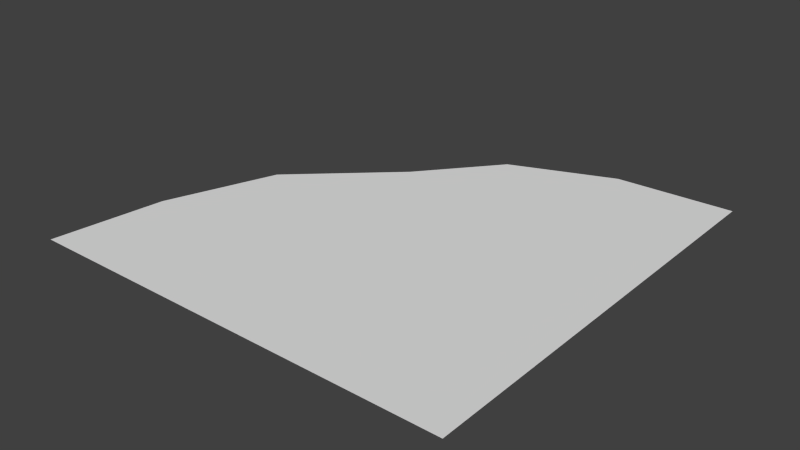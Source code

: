 # Source: flow_bend_right.blend  (saved by Blender 2.71.0; exported with 4.5.12 LTS)
import bpy
from mathutils import Matrix  # noqa: F401  (used for matrix-valued properties, if any)

bpy.ops.wm.read_factory_settings(use_empty=True)
scene = bpy.context.scene
scene.name = 'Scene'

# ---- collections
col_collection_1 = bpy.data.collections.new('Collection 1'); scene.collection.children.link(col_collection_1)

# ---- materials (node trees are filled in below, after node groups)
mat_material = bpy.data.materials.new('Material')
mat_material.alpha_threshold = 0.0
mat_material.use_transparent_shadow = False
mat_material.roughness = 0.5
mat_material.line_color = (0.0, 0.0, 0.0, 1.0)

# ---- material node trees

# ---- world
world_world = bpy.data.worlds.new('World'); scene.world = world_world
world_world.color = (0.05088, 0.05088, 0.05088)
world_world.use_sun_shadow = False
world_world.sun_shadow_jitter_overblur = 0.0
world_world.cycles.sampling_method = 'MANUAL'
world_world.cycles.sample_map_resolution = 256

# ---- meshes
me_cube = bpy.data.meshes.new('Cube')
me_cube.from_pydata([(0.5, -0.5, 0.0), (-0.6, -0.5, 0.0), (-2.98e-07, -0.5, 0.0), (0.3, -0.5, 0.0), (-0.3, -0.5, 0.0), (0.5, 0.6, 0.0), (0.5, 1.192e-07, 0.0), (0.5, 0.3, 0.0), (0.5, -0.3, 0.0), (0.2045, 0.5878, 0.0), (0.3742, -0.01451, 0.0), (0.2387, 0.3053, 0.0), (-0.05723, 0.4852, 0.0), (0.2558, -0.09214, 0.0), (0.1141, 0.1786, 0.0), (0.3451, -0.3409, 0.0), (-0.2174, 0.2916, 0.0), (0.1313, -0.1346, 0.0), (-0.08504, 0.0798, 0.0), (-0.4623, 0.06554, 0.0), (0.0556, -0.2468, 0.0), (-0.2391, -0.08918, 0.0), (-0.5625, -0.2153, 0.0), (0.04344, -0.38, 0.0), (-0.2905, -0.3104, 0.0)], [], [(0, 15, 3), (15, 0, 8), (2, 3, 23), (20, 23, 3, 15), (20, 15, 17), (13, 17, 15), (8, 10, 13, 15), (6, 10, 8), (2, 23, 24, 4), (24, 23, 20, 21), (17, 18, 21, 20), (13, 14, 18, 17), (11, 10, 6, 7), (11, 14, 13, 10), (5, 9, 11, 7), (12, 14, 11, 9), (16, 18, 14, 12), (18, 16, 19, 21), (24, 21, 19, 22), (1, 4, 24, 22)])
_uv = me_cube.uv_layers.new(name='UVMap')
_uv.uv.foreach_set('vector', [0.9169, 9.999e-05, 0.7496, 0.495, 0.7433, 0.0001011, 0.7496, 0.495, 0.9169, 0.9953, 0.7448, 0.997, 0.4968, 0.0001034, 0.7433, 0.0001011, 0.4978, 0.1628, 0.5033, 0.3233, 0.4978, 0.1628, 0.7433, 0.0001011, 0.7496, 0.495, 0.5033, 0.3233, 0.7496, 0.495, 0.5038, 0.4966, 0.5052, 0.656, 0.5038, 0.4966, 0.7496, 0.495, 0.7448, 0.997, 0.5044, 0.8227, 0.5052, 0.656, 0.7496, 0.495, 0.4984, 0.997, 0.5044, 0.8227, 0.7448, 0.997, 0.4968, 0.0001034, 0.4978, 0.1628, 0.2501, 0.1613, 0.2504, 0.0001045, 0.2501, 0.1613, 0.4978, 0.1628, 0.5033, 0.3233, 0.2523, 0.3253, 0.5038, 0.4966, 0.2512, 0.501, 0.2523, 0.3253, 0.5033, 0.3233, 0.5052, 0.656, 0.2543, 0.654, 0.2512, 0.501, 0.5038, 0.4966, 0.2558, 0.8219, 0.5044, 0.8227, 0.4984, 0.997, 0.2519, 0.997, 0.2558, 0.8219, 0.2543, 0.654, 0.5052, 0.656, 0.5044, 0.8227, 0.005505, 0.997, 0.006291, 0.8214, 0.2558, 0.8219, 0.2519, 0.997, 0.007089, 0.6568, 0.2543, 0.654, 0.2558, 0.8219, 0.006291, 0.8214, 0.00375, 0.4959, 0.2512, 0.501, 0.2543, 0.654, 0.007089, 0.6568, 0.2512, 0.501, 0.00375, 0.4959, 0.002891, 0.3278, 0.2523, 0.3253, 0.2501, 0.1613, 0.2523, 0.3253, 0.002891, 0.3278, 0.006725, 0.1628, 0.003957, 0.0001048, 0.2504, 0.0001045, 0.2501, 0.1613, 0.006725, 0.1628])
me_cube.materials.append(mat_material)
me_cube.use_remesh_preserve_volume = False
me_cube.use_remesh_preserve_attributes = False
me_cube.use_mirror_vertex_groups = False
me_cube.update()

# ---- objects
ob_cube = bpy.data.objects.new('Cube', me_cube)

# ---- transforms, parenting, visibility, modifiers, constraints
ob_cube.location = (0.0, 0.0, 0.0)
ob_cube.lock_rotations_4d = False
ob_cube.empty_display_type = 'ARROWS'
ob_cube.lineart.crease_threshold = 0.0

# ---- collection membership
col_collection_1.objects.link(ob_cube)

# ---- scene / render settings (as saved in the file)
scene.frame_start = 1; scene.frame_end = 250; scene.frame_set(1)
scene.render.engine = 'BLENDER_EEVEE_NEXT'
scene.render.resolution_percentage = 50
scene.render.dither_intensity = 0.0
scene.cycles.use_denoising = False
scene.cycles.samples = 10
scene.cycles.sampling_pattern = 'TABULATED_SOBOL'
scene.cycles.light_sampling_threshold = 0.0
scene.cycles.use_adaptive_sampling = False
scene.cycles.use_light_tree = False
scene.cycles.blur_glossy = 0.0
scene.cycles.volume_bounces = 1
scene.cycles.pixel_filter_type = 'GAUSSIAN'
scene.cycles.sample_clamp_indirect = 0.0
scene.view_settings.view_transform = 'Standard'
bpy.context.view_layer.update()

# ---- added for rendering (the .blend has no active camera and no usable light): camera, sun
cam_auto = bpy.data.cameras.new('AutoCamera')
cam_auto.lens = 50.0
cam_auto.sensor_width = 36.0
cam_auto.clip_end = 1000.0
ob_auto_camera = bpy.data.objects.new('AutoCamera', cam_auto)
scene.collection.objects.link(ob_auto_camera)
ob_auto_camera.location = (1.38931, -1.67718, 1.15145)
ob_auto_camera.rotation_euler = (1.09748, -7.21219e-08, 0.694738)
scene.camera = ob_auto_camera
light_auto_sun = bpy.data.lights.new('AutoSun', 'SUN')
light_auto_sun.energy = 3.0
light_auto_sun.angle = 0.0523599
ob_auto_sun = bpy.data.objects.new('AutoSun', light_auto_sun)
scene.collection.objects.link(ob_auto_sun)
ob_auto_sun.rotation_euler = (0.872665, 0.174533, 0.523599)
bpy.context.view_layer.update()
